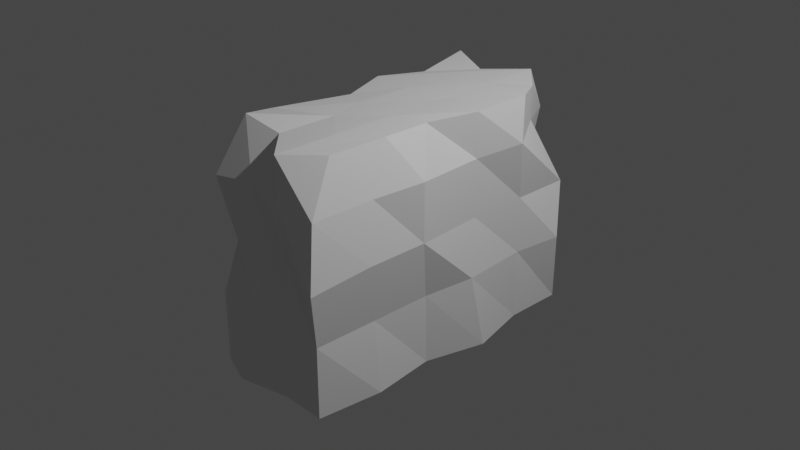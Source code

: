 # Source: IceWall.blend  (saved by Blender 3.2.14; exported with 4.5.12 LTS)
import bpy
from mathutils import Matrix  # noqa: F401  (used for matrix-valued properties, if any)

bpy.ops.wm.read_factory_settings(use_empty=True)
scene = bpy.context.scene
scene.name = 'Scene'

# ---- collections
col_collection = bpy.data.collections.new('Collection'); scene.collection.children.link(col_collection)

# ---- materials (node trees are filled in below, after node groups)
mat_material = bpy.data.materials.new('Material')
mat_material.alpha_threshold = 0.0
mat_material.use_transparent_shadow = False
mat_material.line_color = (0.0, 0.0, 0.0, 1.0)

# ---- material node trees
mat_material.use_nodes = True; mat_material.node_tree.nodes.clear()
_N = mat_material.node_tree.nodes; _L = mat_material.node_tree.links
n0 = _N.new('ShaderNodeOutputMaterial'); n0.name = 'Material Output'; n0.location = (300, 300)
n1 = _N.new('ShaderNodeBsdfPrincipled'); n1.name = 'Principled BSDF'; n1.location = (10, 300)
n1.distribution = 'GGX'
n1.subsurface_method = 'RANDOM_WALK_SKIN'
n1.inputs[2].default_value = 0.4
n1.inputs[3].default_value = 1.45
n1.inputs[27].default_value = (0.0, 0.0, 0.0, 1.0)
n1.inputs[28].default_value = 1.0
_L.new(n1.outputs[0], n0.inputs[0])
n0.is_active_output = True

# ---- world
world_world = bpy.data.worlds.new('World'); scene.world = world_world
world_world.use_nodes = True; world_world.node_tree.nodes.clear()
_N = world_world.node_tree.nodes; _L = world_world.node_tree.links
n0 = _N.new('ShaderNodeOutputWorld'); n0.name = 'World Output'; n0.location = (300, 300)
n1 = _N.new('ShaderNodeBackground'); n1.name = 'Background'; n1.location = (10, 300)
n1.inputs[0].default_value = (0.05088, 0.05088, 0.05088, 1.0)
_L.new(n1.outputs[0], n0.inputs[0])
n0.is_active_output = True
world_world.color = (0.05088, 0.05088, 0.05088)
world_world.use_sun_shadow = False
world_world.sun_shadow_jitter_overblur = 0.0

# ---- cameras
cam_camera = bpy.data.cameras.new('Camera')
cam_camera.clip_end = 100.0
cam_camera.ortho_scale = 7.314

# ---- lights
light_light = bpy.data.lights.new('Light', 'POINT')
light_light.transmission_factor = 0.0
light_light.energy = 1000.0
light_light.shadow_soft_size = 0.1
light_light.shadow_maximum_resolution = 0.006
light_light.use_absolute_resolution = True

# ---- meshes
me_cube = bpy.data.meshes.new('Cube')
me_cube.from_pydata([(0.7847, 0.7858, 0.9905), (1.0, 1.0, -1.002), (0.7789, -0.7954, 0.9962), (1.0, -1.0, -1.002), (-0.9541, 0.923, 1.018), (-1.0, 1.0, -1.002), (-0.9174, -0.7976, 1.043), (-1.0, -1.0, -1.002), (-1.0, 0.6167, -1.002), (-1.147, 0.1911, -1.002), (-1.0, -0.1833, -1.002), (-1.147, -0.6089, -1.002), (1.0, 0.6167, 1.0), (1.0, 0.2167, 1.0), (0.7847, -0.1062, 0.9905), (0.7847, -0.4077, 0.9905), (-1.0, -0.5833, 1.0), (-0.7229, -0.1062, 0.9905), (-1.0, 0.2167, 1.0), (-0.7229, 0.4969, 0.9905), (1.106, -0.5814, -1.002), (0.9866, -0.1664, -1.002), (1.228, 0.2223, -1.002), (1.0, 0.6167, -1.002), (0.7847, 0.7858, 0.6992), (1.0, 1.0, 0.1136), (1.165, 0.9143, -0.3507), (-1.0, -1.0, -0.3864), (-0.9413, -0.8779, 0.1154), (-1.0, -1.0, 0.6136), (1.0, -1.0, 0.6136), (1.15, -1.076, 0.1058), (1.0, -1.0, -0.3864), (-1.0, 1.0, 0.6136), (-0.9541, 0.923, 0.1316), (-1.0, 1.0, -0.3864), (1.165, 0.531, 0.6493), (1.0, 0.6167, 0.1136), (1.0, 0.6167, -0.3864), (1.0, 0.2167, 0.6136), (1.0, 0.2167, 0.1136), (1.165, 0.131, -0.3507), (1.165, -0.269, 0.6493), (1.165, -0.269, 0.1493), (1.0, -0.1833, -0.3864), (1.0, -0.5833, 0.6136), (1.165, -0.669, 0.1493), (1.0, -0.5833, -0.3864), (-0.9174, -0.3809, 0.6563), (-1.147, -0.6089, 0.09308), (-1.0, -0.5833, -0.3864), (-1.147, -0.2089, 0.5931), (-1.147, -0.2089, 0.09308), (-1.0, -0.1833, -0.3864), (-1.0, 0.2167, 0.6136), (-1.0, 0.2167, 0.1136), (-1.0, 0.2167, -0.3864), (-1.0, 0.6167, 0.6136), (-1.147, 0.5911, 0.09308), (-1.147, 0.5911, -0.4069), (0.3807, 1.073, -1.002), (-0.3531, 1.0, -1.002), (0.3136, -1.0, 1.0), (-0.3007, -0.7687, 0.9735), (-0.4739, -1.079, -1.002), (0.3136, -1.0, -1.002), (-0.2353, 0.7858, 0.9905), (0.3136, 1.0, 1.0), (0.5419, 0.6223, -1.002), (-0.3531, 0.6167, -1.002), (0.3136, 0.2167, -1.002), (-0.1248, 0.2223, -1.002), (0.3136, -0.1833, -1.002), (-0.3531, -0.1833, -1.002), (0.3136, -0.5833, -1.002), (-0.3531, -0.5833, -1.002), (-0.3531, 0.6167, 1.0), (0.3136, 0.6167, 1.0), (-0.3531, 0.2167, 1.0), (0.2673, 0.1954, 0.9905), (-0.3531, -0.1833, 1.0), (0.3136, -0.1833, 1.0), (-0.2353, -0.4077, 0.9905), (0.3136, -0.5833, 1.0), (-0.3302, 1.1, -0.3646), (0.4222, 0.9437, -0.3629), (-0.3837, 1.128, 0.1239), (0.3136, 1.0, 0.1136), (-0.3531, 1.0, 0.6136), (0.2829, 1.128, 0.6239), (0.4853, -1.037, -0.3467), (-0.3531, -1.0, -0.3864), (0.3355, -0.9608, 0.1611), (-0.2032, -1.076, 0.1058), (0.3136, -1.0, 0.6136), (-0.3312, -0.9608, 0.6611)], [], [(82, 16, 6, 63), (95, 63, 6, 29), (57, 19, 4, 33), (74, 20, 3, 65), (45, 15, 2, 30), (89, 67, 0, 24), (24, 0, 12, 36), (36, 12, 13, 39), (39, 13, 14, 42), (42, 14, 15, 45), (60, 1, 23, 68), (68, 23, 22, 70), (70, 22, 21, 72), (72, 21, 20, 74), (29, 6, 16, 48), (48, 16, 17, 51), (51, 17, 18, 54), (54, 18, 19, 57), (66, 4, 19, 76), (76, 19, 18, 78), (78, 18, 17, 80), (80, 17, 16, 82), (9, 56, 59, 8), (56, 55, 58, 59), (55, 54, 57, 58), (10, 53, 56, 9), (53, 52, 55, 56), (52, 51, 54, 55), (11, 50, 53, 10), (50, 49, 52, 53), (49, 48, 51, 52), (7, 27, 50, 11), (27, 28, 49, 50), (28, 29, 48, 49), (21, 44, 47, 20), (44, 43, 46, 47), (43, 42, 45, 46), (22, 41, 44, 21), (41, 40, 43, 44), (40, 39, 42, 43), (23, 38, 41, 22), (38, 37, 40, 41), (37, 36, 39, 40), (1, 26, 38, 23), (26, 25, 37, 38), (25, 24, 36, 37), (60, 85, 26, 1), (85, 87, 25, 26), (87, 89, 24, 25), (20, 47, 32, 3), (47, 46, 31, 32), (46, 45, 30, 31), (8, 59, 35, 5), (59, 58, 34, 35), (58, 57, 33, 34), (64, 91, 27, 7), (91, 93, 28, 27), (93, 95, 29, 28), (31, 30, 94, 92), (92, 94, 95, 93), (32, 31, 92, 90), (90, 92, 93, 91), (3, 32, 90, 65), (65, 90, 91, 64), (34, 33, 88, 86), (86, 88, 89, 87), (35, 34, 86, 84), (84, 86, 87, 85), (5, 35, 84, 61), (61, 84, 85, 60), (14, 81, 83, 15), (81, 80, 82, 83), (13, 79, 81, 14), (79, 78, 80, 81), (12, 77, 79, 13), (77, 76, 78, 79), (0, 67, 77, 12), (67, 66, 76, 77), (10, 73, 75, 11), (73, 72, 74, 75), (9, 71, 73, 10), (71, 70, 72, 73), (8, 69, 71, 9), (69, 68, 70, 71), (5, 61, 69, 8), (61, 60, 68, 69), (33, 4, 66, 88), (88, 66, 67, 89), (11, 75, 64, 7), (75, 74, 65, 64), (30, 2, 62, 94), (94, 62, 63, 95), (15, 83, 62, 2), (83, 82, 63, 62)])
_uv = me_cube.uv_layers.new(name='UVMap')
_uv.uv.foreach_set('vector', [0.7941, 0.6979, 0.875, 0.6979, 0.875, 0.75, 0.7941, 0.75, 0.5767, 0.9191, 0.625, 0.9191, 0.625, 1.0, 0.5767, 1.0, 0.5767, 0.2021, 0.625, 0.2021, 0.625, 0.25, 0.5767, 0.25, 0.2892, 0.6979, 0.375, 0.6979, 0.375, 0.75, 0.2892, 0.75, 0.5767, 0.6979, 0.625, 0.6979, 0.625, 0.75, 0.5767, 0.75, 0.5767, 0.4142, 0.625, 0.4142, 0.625, 0.5, 0.5767, 0.5, 0.5767, 0.5, 0.625, 0.5, 0.625, 0.5479, 0.5767, 0.5479, 0.5767, 0.5479, 0.625, 0.5479, 0.625, 0.5979, 0.5767, 0.5979, 0.5767, 0.5979, 0.625, 0.5979, 0.625, 0.6479, 0.5767, 0.6479, 0.5767, 0.6479, 0.625, 0.6479, 0.625, 0.6979, 0.5767, 0.6979, 0.2892, 0.5, 0.375, 0.5, 0.375, 0.5479, 0.2892, 0.5479, 0.2892, 0.5479, 0.375, 0.5479, 0.375, 0.5979, 0.2892, 0.5979, 0.2892, 0.5979, 0.375, 0.5979, 0.375, 0.6479, 0.2892, 0.6479, 0.2892, 0.6479, 0.375, 0.6479, 0.375, 0.6979, 0.2892, 0.6979, 0.5767, 0.0, 0.625, 0.0, 0.625, 0.05209, 0.5767, 0.05209, 0.5767, 0.05209, 0.625, 0.05209, 0.625, 0.1021, 0.5767, 0.1021, 0.5767, 0.1021, 0.625, 0.1021, 0.625, 0.1521, 0.5767, 0.1521, 0.5767, 0.1521, 0.625, 0.1521, 0.625, 0.2021, 0.5767, 0.2021, 0.7941, 0.5, 0.875, 0.5, 0.875, 0.5479, 0.7941, 0.5479, 0.7941, 0.5479, 0.875, 0.5479, 0.875, 0.5979, 0.7941, 0.5979, 0.7941, 0.5979, 0.875, 0.5979, 0.875, 0.6479, 0.7941, 0.6479, 0.7941, 0.6479, 0.875, 0.6479, 0.875, 0.6979, 0.7941, 0.6979, 0.375, 0.1521, 0.4517, 0.1521, 0.4517, 0.2021, 0.375, 0.2021, 0.4517, 0.1521, 0.5142, 0.1521, 0.5142, 0.2021, 0.4517, 0.2021, 0.5142, 0.1521, 0.5767, 0.1521, 0.5767, 0.2021, 0.5142, 0.2021, 0.375, 0.1021, 0.4517, 0.1021, 0.4517, 0.1521, 0.375, 0.1521, 0.4517, 0.1021, 0.5142, 0.1021, 0.5142, 0.1521, 0.4517, 0.1521, 0.5142, 0.1021, 0.5767, 0.1021, 0.5767, 0.1521, 0.5142, 0.1521, 0.375, 0.05209, 0.4517, 0.05209, 0.4517, 0.1021, 0.375, 0.1021, 0.4517, 0.05209, 0.5142, 0.05209, 0.5142, 0.1021, 0.4517, 0.1021, 0.5142, 0.05209, 0.5767, 0.05209, 0.5767, 0.1021, 0.5142, 0.1021, 0.375, 0.0, 0.4517, 0.0, 0.4517, 0.05209, 0.375, 0.05209, 0.4517, 0.0, 0.5142, 0.0, 0.5142, 0.05209, 0.4517, 0.05209, 0.5142, 0.0, 0.5767, 0.0, 0.5767, 0.05209, 0.5142, 0.05209, 0.375, 0.6479, 0.4517, 0.6479, 0.4517, 0.6979, 0.375, 0.6979, 0.4517, 0.6479, 0.5142, 0.6479, 0.5142, 0.6979, 0.4517, 0.6979, 0.5142, 0.6479, 0.5767, 0.6479, 0.5767, 0.6979, 0.5142, 0.6979, 0.375, 0.5979, 0.4517, 0.5979, 0.4517, 0.6479, 0.375, 0.6479, 0.4517, 0.5979, 0.5142, 0.5979, 0.5142, 0.6479, 0.4517, 0.6479, 0.5142, 0.5979, 0.5767, 0.5979, 0.5767, 0.6479, 0.5142, 0.6479, 0.375, 0.5479, 0.4517, 0.5479, 0.4517, 0.5979, 0.375, 0.5979, 0.4517, 0.5479, 0.5142, 0.5479, 0.5142, 0.5979, 0.4517, 0.5979, 0.5142, 0.5479, 0.5767, 0.5479, 0.5767, 0.5979, 0.5142, 0.5979, 0.375, 0.5, 0.4517, 0.5, 0.4517, 0.5479, 0.375, 0.5479, 0.4517, 0.5, 0.5142, 0.5, 0.5142, 0.5479, 0.4517, 0.5479, 0.5142, 0.5, 0.5767, 0.5, 0.5767, 0.5479, 0.5142, 0.5479, 0.375, 0.4142, 0.4517, 0.4142, 0.4517, 0.5, 0.375, 0.5, 0.4517, 0.4142, 0.5142, 0.4142, 0.5142, 0.5, 0.4517, 0.5, 0.5142, 0.4142, 0.5767, 0.4142, 0.5767, 0.5, 0.5142, 0.5, 0.375, 0.6979, 0.4517, 0.6979, 0.4517, 0.75, 0.375, 0.75, 0.4517, 0.6979, 0.5142, 0.6979, 0.5142, 0.75, 0.4517, 0.75, 0.5142, 0.6979, 0.5767, 0.6979, 0.5767, 0.75, 0.5142, 0.75, 0.375, 0.2021, 0.4517, 0.2021, 0.4517, 0.25, 0.375, 0.25, 0.4517, 0.2021, 0.5142, 0.2021, 0.5142, 0.25, 0.4517, 0.25, 0.5142, 0.2021, 0.5767, 0.2021, 0.5767, 0.25, 0.5142, 0.25, 0.375, 0.9191, 0.4517, 0.9191, 0.4517, 1.0, 0.375, 1.0, 0.4517, 0.9191, 0.5142, 0.9191, 0.5142, 1.0, 0.4517, 1.0, 0.5142, 0.9191, 0.5767, 0.9191, 0.5767, 1.0, 0.5142, 1.0, 0.5142, 0.75, 0.5767, 0.75, 0.5767, 0.8358, 0.5142, 0.8358, 0.5142, 0.8358, 0.5767, 0.8358, 0.5767, 0.9191, 0.5142, 0.9191, 0.4517, 0.75, 0.5142, 0.75, 0.5142, 0.8358, 0.4517, 0.8358, 0.4517, 0.8358, 0.5142, 0.8358, 0.5142, 0.9191, 0.4517, 0.9191, 0.375, 0.75, 0.4517, 0.75, 0.4517, 0.8358, 0.375, 0.8358, 0.375, 0.8358, 0.4517, 0.8358, 0.4517, 0.9191, 0.375, 0.9191, 0.5142, 0.25, 0.5767, 0.25, 0.5767, 0.3309, 0.5142, 0.3309, 0.5142, 0.3309, 0.5767, 0.3309, 0.5767, 0.4142, 0.5142, 0.4142, 0.4517, 0.25, 0.5142, 0.25, 0.5142, 0.3309, 0.4517, 0.3309, 0.4517, 0.3309, 0.5142, 0.3309, 0.5142, 0.4142, 0.4517, 0.4142, 0.375, 0.25, 0.4517, 0.25, 0.4517, 0.3309, 0.375, 0.3309, 0.375, 0.3309, 0.4517, 0.3309, 0.4517, 0.4142, 0.375, 0.4142, 0.625, 0.6479, 0.7108, 0.6479, 0.7108, 0.6979, 0.625, 0.6979, 0.7108, 0.6479, 0.7941, 0.6479, 0.7941, 0.6979, 0.7108, 0.6979, 0.625, 0.5979, 0.7108, 0.5979, 0.7108, 0.6479, 0.625, 0.6479, 0.7108, 0.5979, 0.7941, 0.5979, 0.7941, 0.6479, 0.7108, 0.6479, 0.625, 0.5479, 0.7108, 0.5479, 0.7108, 0.5979, 0.625, 0.5979, 0.7108, 0.5479, 0.7941, 0.5479, 0.7941, 0.5979, 0.7108, 0.5979, 0.625, 0.5, 0.7108, 0.5, 0.7108, 0.5479, 0.625, 0.5479, 0.7108, 0.5, 0.7941, 0.5, 0.7941, 0.5479, 0.7108, 0.5479, 0.125, 0.6479, 0.2059, 0.6479, 0.2059, 0.6979, 0.125, 0.6979, 0.2059, 0.6479, 0.2892, 0.6479, 0.2892, 0.6979, 0.2059, 0.6979, 0.125, 0.5979, 0.2059, 0.5979, 0.2059, 0.6479, 0.125, 0.6479, 0.2059, 0.5979, 0.2892, 0.5979, 0.2892, 0.6479, 0.2059, 0.6479, 0.125, 0.5479, 0.2059, 0.5479, 0.2059, 0.5979, 0.125, 0.5979, 0.2059, 0.5479, 0.2892, 0.5479, 0.2892, 0.5979, 0.2059, 0.5979, 0.125, 0.5, 0.2059, 0.5, 0.2059, 0.5479, 0.125, 0.5479, 0.2059, 0.5, 0.2892, 0.5, 0.2892, 0.5479, 0.2059, 0.5479, 0.5767, 0.25, 0.625, 0.25, 0.625, 0.3309, 0.5767, 0.3309, 0.5767, 0.3309, 0.625, 0.3309, 0.625, 0.4142, 0.5767, 0.4142, 0.125, 0.6979, 0.2059, 0.6979, 0.2059, 0.75, 0.125, 0.75, 0.2059, 0.6979, 0.2892, 0.6979, 0.2892, 0.75, 0.2059, 0.75, 0.5767, 0.75, 0.625, 0.75, 0.625, 0.8358, 0.5767, 0.8358, 0.5767, 0.8358, 0.625, 0.8358, 0.625, 0.9191, 0.5767, 0.9191, 0.625, 0.6979, 0.7108, 0.6979, 0.7108, 0.75, 0.625, 0.75, 0.7108, 0.6979, 0.7941, 0.6979, 0.7941, 0.75, 0.7108, 0.75])
me_cube.materials.append(mat_material)
me_cube.use_mirror_vertex_groups = False
me_cube.update()

# ---- objects
ob_cube = bpy.data.objects.new('Cube', me_cube)
ob_light = bpy.data.objects.new('Light', light_light)
ob_camera = bpy.data.objects.new('Camera', cam_camera)

# ---- transforms, parenting, visibility, modifiers, constraints
ob_cube.location = (0.0, 0.0, 0.0)
ob_cube.scale = (0.7038, 1.68, 1.254)
ob_cube.lock_rotations_4d = False
ob_cube.empty_display_type = 'ARROWS'
ob_cube.lineart.crease_threshold = 0.0
ob_light.location = (4.076, 1.005, 5.904)
ob_light.rotation_euler = (0.6503, 0.05522, 1.866)
ob_light.lock_rotations_4d = False
ob_light.empty_display_type = 'ARROWS'
ob_light.color = (0.0, 0.0, 0.0, 0.0)
ob_light.lineart.crease_threshold = 0.0
ob_camera.location = (7.359, -6.926, 4.958)
ob_camera.rotation_euler = (1.109, 0.0, 0.8149)
ob_camera.lock_rotations_4d = False
ob_camera.empty_display_type = 'ARROWS'
ob_camera.color = (0.0, 0.0, 0.0, 0.0)
ob_camera.display_type = 'WIRE'
ob_camera.lineart.crease_threshold = 0.0

# ---- collection membership
col_collection.objects.link(ob_cube)
col_collection.objects.link(ob_light)
col_collection.objects.link(ob_camera)

# ---- scene / render settings (as saved in the file)
scene.camera = ob_camera
scene.frame_start = 1; scene.frame_end = 250; scene.frame_set(1)
scene.render.engine = 'BLENDER_EEVEE_NEXT'
scene.cycles.sampling_pattern = 'TABULATED_SOBOL'
scene.cycles.use_light_tree = False
scene.view_settings.view_transform = 'Filmic'
bpy.context.view_layer.update()
